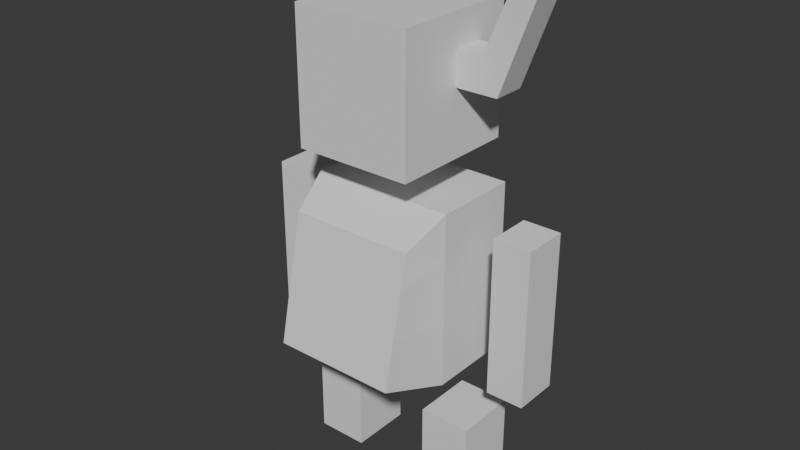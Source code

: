 # Source: art.blend  (saved by Blender 4.2.66; exported with 4.5.12 LTS)
import bpy
from mathutils import Matrix  # noqa: F401  (used for matrix-valued properties, if any)

bpy.ops.wm.read_factory_settings(use_empty=True)
scene = bpy.context.scene
scene.name = 'Scene'

# ---- collections
col_characters = bpy.data.collections.new('Characters'); scene.collection.children.link(col_characters)

# ---- world
world_world = bpy.data.worlds.new('World'); scene.world = world_world
world_world.use_nodes = True; world_world.node_tree.nodes.clear()
_N = world_world.node_tree.nodes; _L = world_world.node_tree.links
n0 = _N.new('ShaderNodeOutputWorld'); n0.name = 'World Output'; n0.location = (300, 300)
n1 = _N.new('ShaderNodeBackground'); n1.name = 'Background'; n1.location = (10, 300)
n1.inputs[0].default_value = (0.05088, 0.05088, 0.05088, 1.0)
_L.new(n1.outputs[0], n0.inputs[0])
n0.is_active_output = True
world_world.color = (0.05088, 0.05088, 0.05088)
world_world.sun_shadow_jitter_overblur = 0.0

# ---- meshes
me_beetle = bpy.data.meshes.new('beetle')
me_beetle.from_pydata([(-0.08977, -0.149, 0.3313), (-0.08977, -0.149, 0.6903), (0.08977, -0.149, 0.3313), (0.08977, -0.149, 0.6903), (-0.06503, -0.1906, 0.06328), (-0.06503, -0.1906, 0.2289), (-0.06503, -0.08277, 0.06328), (-0.06503, -0.08277, 0.2289), (0.06503, -0.1906, 0.06328), (0.06503, -0.1906, 0.2289), (0.06503, -0.08277, 0.06328), (0.06503, -0.08277, 0.2289), (-0.04714, -0.3, 0.3244), (-0.04714, -0.3, 0.6505), (-0.04714, -0.2218, 0.3244), (-0.04714, -0.2218, 0.6505), (0.04714, -0.3, 0.3244), (0.04714, -0.3, 0.6505), (0.04714, -0.2218, 0.3244), (0.04714, -0.2218, 0.6505), (-0.08977, 0.0, 0.3313), (-0.08977, 0.0, 0.6903), (0.08977, 0.0, 0.3313), (0.08977, 0.0, 0.6903), (-0.174, 0.0, 0.6411), (-0.174, -0.1286, 0.6411), (0.1007, -0.1214, 0.7682), (0.1007, -0.1214, 1.037), (-0.2308, -0.1286, 0.3806), (-0.2308, 0.0, 0.3806), (-0.1678, -0.1214, 0.7682), (-0.1678, -0.1214, 1.037), (0.1007, 0.0, 0.7682), (0.1007, 0.0, 1.037), (-0.1678, 0.0, 0.7682), (-0.1678, 0.0, 1.037), (0.1007, -0.1214, 0.9024), (-0.1678, -0.1214, 0.9024), (-0.1678, 0.0, 0.9024), (0.1007, 0.0, 0.9024), (0.1007, -0.1214, 0.9696), (-0.1678, -0.1214, 0.9696), (-0.1678, 0.0, 0.9696), (0.1007, 0.0, 0.9696), (-0.03357, -0.1214, 0.7682), (-0.03357, -0.1214, 1.037), (-0.03357, 0.0, 1.037), (-0.03357, 0.0, 0.7682), (-0.03357, -0.1214, 0.9024), (-0.03357, -0.1214, 0.9696), (0.03357, -0.1214, 0.7682), (0.03357, 0.0, 0.7682), (0.03357, -0.1214, 1.037), (0.03357, 0.0, 1.037), (0.03357, -0.1214, 0.9024), (0.03357, -0.1214, 0.9696), (0.03357, -0.2079, 0.9024), (-0.03357, -0.2079, 0.9024), (0.03357, -0.1746, 0.9696), (-0.03357, -0.1746, 0.9696), (0.03357, -0.2817, 1.101), (-0.03357, -0.2817, 1.101), (0.03357, -0.2465, 1.138), (-0.03357, -0.2465, 1.138), (0.1007, -0.056, 1.037), (-0.1678, -0.056, 0.7682), (0.1007, -0.056, 0.7682), (-0.1678, -0.056, 1.037), (-0.1678, -0.056, 0.9024), (0.1007, -0.056, 0.9024), (-0.1678, -0.056, 0.9696), (0.1007, -0.056, 0.9696), (-0.03357, -0.056, 0.7682), (-0.03357, -0.056, 1.037), (0.03357, -0.056, 0.7682), (0.03357, -0.056, 1.037), (-0.08977, -0.07451, 0.3313), (0.08977, -0.07451, 0.6903), (-0.08977, -0.07451, 0.6903), (0.08977, -0.07451, 0.3313), (-0.2308, -0.06429, 0.3806), (-0.174, -0.06429, 0.6411), (-0.08977, -0.149, 0.5976), (0.08977, -0.149, 0.5976), (0.08977, 0.0, 0.5976), (-0.1887, 0.0, 0.5738), (-0.1887, -0.1286, 0.5738), (-0.1887, -0.06429, 0.5738), (0.08977, -0.07451, 0.5976), (0.08977, -0.149, 0.4645), (0.08977, 0.0, 0.4645), (-0.2098, 0.0, 0.4772), (-0.2098, -0.06429, 0.4772), (0.08977, -0.07451, 0.4645), (-0.08977, -0.149, 0.4645), (-0.2098, -0.1286, 0.4772), (-0.04714, -0.3, 0.4875), (-0.04714, -0.2218, 0.4875), (0.04714, -0.2218, 0.4875), (0.04714, -0.3, 0.4875), (-0.04714, -0.2218, 0.4533), (0.04714, -0.2218, 0.4533), (0.04714, -0.3, 0.4533), (-0.04714, -0.3, 0.4533), (-0.04714, -0.3, 0.4704), (-0.04714, -0.2218, 0.4704), (0.04714, -0.2218, 0.4704), (0.04714, -0.3, 0.4704), (-0.08977, 0.149, 0.3313), (-0.08977, 0.149, 0.6903), (0.08977, 0.149, 0.3313), (0.08977, 0.149, 0.6903), (-0.06503, 0.1906, 0.06328), (-0.06503, 0.1906, 0.2289), (-0.06503, 0.08277, 0.06328), (-0.06503, 0.08277, 0.2289), (0.06503, 0.1906, 0.06328), (0.06503, 0.1906, 0.2289), (0.06503, 0.08277, 0.06328), (0.06503, 0.08277, 0.2289), (-0.04714, 0.3, 0.3244), (-0.04714, 0.3, 0.6505), (-0.04714, 0.2218, 0.3244), (-0.04714, 0.2218, 0.6505), (0.04714, 0.3, 0.3244), (0.04714, 0.3, 0.6505), (0.04714, 0.2218, 0.3244), (0.04714, 0.2218, 0.6505), (-0.174, 0.1286, 0.6411), (0.1007, 0.1214, 0.7682), (0.1007, 0.1214, 1.037), (-0.2308, 0.1286, 0.3806), (-0.1678, 0.1214, 0.7682), (-0.1678, 0.1214, 1.037), (0.1007, 0.1214, 0.9024), (-0.1678, 0.1214, 0.9024), (0.1007, 0.1214, 0.9696), (-0.1678, 0.1214, 0.9696), (-0.03357, 0.1214, 0.7682), (-0.03357, 0.1214, 1.037), (-0.03357, 0.1214, 0.9024), (-0.03357, 0.1214, 0.9696), (0.03357, 0.1214, 0.7682), (0.03357, 0.1214, 1.037), (0.03357, 0.1214, 0.9024), (0.03357, 0.1214, 0.9696), (0.03357, 0.2079, 0.9024), (-0.03357, 0.2079, 0.9024), (0.03357, 0.1746, 0.9696), (-0.03357, 0.1746, 0.9696), (0.03357, 0.2817, 1.101), (-0.03357, 0.2817, 1.101), (0.03357, 0.2465, 1.138), (-0.03357, 0.2465, 1.138), (0.1007, 0.056, 1.037), (-0.1678, 0.056, 0.7682), (0.1007, 0.056, 0.7682), (-0.1678, 0.056, 1.037), (-0.1678, 0.056, 0.9024), (0.1007, 0.056, 0.9024), (-0.1678, 0.056, 0.9696), (0.1007, 0.056, 0.9696), (-0.03357, 0.056, 0.7682), (-0.03357, 0.056, 1.037), (0.03357, 0.056, 0.7682), (0.03357, 0.056, 1.037), (-0.08977, 0.07451, 0.3313), (0.08977, 0.07451, 0.6903), (-0.08977, 0.07451, 0.6903), (0.08977, 0.07451, 0.3313), (-0.2308, 0.06429, 0.3806), (-0.174, 0.06429, 0.6411), (-0.08977, 0.149, 0.5976), (0.08977, 0.149, 0.5976), (-0.1887, 0.1286, 0.5738), (-0.1887, 0.06429, 0.5738), (0.08977, 0.07451, 0.5976), (0.08977, 0.149, 0.4645), (-0.2098, 0.06429, 0.4772), (0.08977, 0.07451, 0.4645), (-0.08977, 0.149, 0.4645), (-0.2098, 0.1286, 0.4772), (-0.04714, 0.3, 0.4875), (-0.04714, 0.2218, 0.4875), (0.04714, 0.2218, 0.4875), (0.04714, 0.3, 0.4875), (-0.04714, 0.2218, 0.4533), (0.04714, 0.2218, 0.4533), (0.04714, 0.3, 0.4533), (-0.04714, 0.3, 0.4533), (-0.04714, 0.3, 0.4704), (-0.04714, 0.2218, 0.4704), (0.04714, 0.2218, 0.4704), (0.04714, 0.3, 0.4704)], [], [(88, 77, 3, 83), (83, 3, 1, 82), (76, 79, 2, 0), (77, 78, 1, 3), (4, 5, 7, 6), (6, 7, 11, 10), (10, 11, 9, 8), (8, 9, 5, 4), (6, 10, 8, 4), (11, 7, 5, 9), (96, 13, 15, 97), (97, 15, 19, 98), (98, 19, 17, 99), (99, 17, 13, 96), (14, 18, 16, 12), (19, 15, 13, 17), (76, 0, 28, 80), (71, 64, 27, 40), (49, 45, 31, 41), (87, 81, 24, 85), (78, 21, 24, 81), (82, 1, 25, 86), (75, 64, 33, 53), (72, 65, 34, 47), (70, 67, 35, 42), (65, 68, 38, 34), (44, 48, 37, 30), (66, 69, 36, 26), (68, 70, 42, 38), (48, 49, 41, 37), (69, 71, 40, 36), (49, 48, 57, 59), (50, 54, 48, 44), (74, 72, 47, 51), (67, 73, 46, 35), (55, 52, 45, 49), (40, 27, 52, 55), (66, 74, 51, 32), (26, 36, 54, 50), (36, 40, 55, 54), (73, 75, 53, 46), (59, 57, 61, 63), (48, 54, 56, 57), (54, 55, 58, 56), (55, 49, 59, 58), (60, 62, 63, 61), (57, 56, 60, 61), (56, 58, 62, 60), (58, 59, 63, 62), (45, 52, 75, 73), (26, 50, 74, 66), (31, 45, 73, 67), (50, 44, 72, 74), (39, 43, 71, 69), (37, 41, 70, 68), (32, 39, 69, 66), (30, 37, 68, 65), (41, 31, 67, 70), (44, 30, 65, 72), (52, 27, 64, 75), (43, 33, 64, 71), (1, 78, 81, 25), (86, 25, 81, 87), (20, 76, 80, 29), (23, 21, 78, 77), (20, 22, 79, 76), (84, 23, 77, 88), (90, 84, 88, 93), (95, 86, 87, 92), (94, 82, 86, 95), (92, 87, 85, 91), (89, 83, 82, 94), (93, 88, 83, 89), (79, 93, 89, 2), (2, 89, 94, 0), (80, 92, 91, 29), (0, 94, 95, 28), (28, 95, 92, 80), (22, 90, 93, 79), (107, 99, 96, 104), (106, 98, 99, 107), (105, 97, 98, 106), (104, 96, 97, 105), (12, 103, 100, 14), (14, 100, 101, 18), (18, 101, 102, 16), (16, 102, 103, 12), (103, 104, 105, 100), (100, 105, 106, 101), (101, 106, 107, 102), (102, 107, 104, 103), (176, 173, 111, 167), (173, 172, 109, 111), (166, 108, 110, 169), (167, 111, 109, 168), (112, 114, 115, 113), (114, 118, 119, 115), (118, 116, 117, 119), (116, 112, 113, 117), (114, 112, 116, 118), (119, 117, 113, 115), (182, 183, 123, 121), (183, 184, 127, 123), (184, 185, 125, 127), (185, 182, 121, 125), (122, 120, 124, 126), (127, 125, 121, 123), (166, 170, 131, 108), (161, 136, 130, 154), (141, 137, 133, 139), (175, 85, 24, 171), (168, 171, 24, 21), (172, 174, 128, 109), (165, 53, 33, 154), (162, 47, 34, 155), (160, 42, 35, 157), (155, 34, 38, 158), (138, 132, 135, 140), (156, 129, 134, 159), (158, 38, 42, 160), (140, 135, 137, 141), (159, 134, 136, 161), (141, 149, 147, 140), (142, 138, 140, 144), (164, 51, 47, 162), (157, 35, 46, 163), (145, 141, 139, 143), (136, 145, 143, 130), (156, 32, 51, 164), (129, 142, 144, 134), (134, 144, 145, 136), (163, 46, 53, 165), (149, 153, 151, 147), (140, 147, 146, 144), (144, 146, 148, 145), (145, 148, 149, 141), (150, 151, 153, 152), (147, 151, 150, 146), (146, 150, 152, 148), (148, 152, 153, 149), (139, 163, 165, 143), (129, 156, 164, 142), (133, 157, 163, 139), (142, 164, 162, 138), (39, 159, 161, 43), (135, 158, 160, 137), (32, 156, 159, 39), (132, 155, 158, 135), (137, 160, 157, 133), (138, 162, 155, 132), (143, 165, 154, 130), (43, 161, 154, 33), (109, 128, 171, 168), (174, 175, 171, 128), (20, 29, 170, 166), (23, 167, 168, 21), (20, 166, 169, 22), (84, 176, 167, 23), (90, 179, 176, 84), (181, 178, 175, 174), (180, 181, 174, 172), (178, 91, 85, 175), (177, 180, 172, 173), (179, 177, 173, 176), (169, 110, 177, 179), (110, 108, 180, 177), (170, 29, 91, 178), (108, 131, 181, 180), (131, 170, 178, 181), (22, 169, 179, 90), (193, 190, 182, 185), (192, 193, 185, 184), (191, 192, 184, 183), (190, 191, 183, 182), (120, 122, 186, 189), (122, 126, 187, 186), (126, 124, 188, 187), (124, 120, 189, 188), (189, 186, 191, 190), (186, 187, 192, 191), (187, 188, 193, 192), (188, 189, 190, 193)])
_uv = me_beetle.uv_layers.new(name='UVMap')
_uv.uv.foreach_set('vector', [0.5604, 0.6875, 0.625, 0.6875, 0.625, 0.75, 0.5604, 0.75, 0.5604, 0.75, 0.625, 0.75, 0.625, 1.0, 0.5604, 1.0, 0.125, 0.6875, 0.375, 0.6875, 0.375, 0.75, 0.125, 0.75, 0.625, 0.6875, 0.875, 0.6875, 0.875, 0.75, 0.625, 0.75, 0.375, 0.0, 0.625, 0.0, 0.625, 0.25, 0.375, 0.25, 0.375, 0.25, 0.625, 0.25, 0.625, 0.5, 0.375, 0.5, 0.375, 0.5, 0.625, 0.5, 0.625, 0.75, 0.375, 0.75, 0.375, 0.75, 0.625, 0.75, 0.625, 1.0, 0.375, 1.0, 0.125, 0.5, 0.375, 0.5, 0.375, 0.75, 0.125, 0.75, 0.625, 0.5, 0.875, 0.5, 0.875, 0.75, 0.625, 0.75, 0.5, 0.0, 0.625, 0.0, 0.625, 0.25, 0.5, 0.25, 0.5, 0.25, 0.625, 0.25, 0.625, 0.5, 0.5, 0.5, 0.5, 0.5, 0.625, 0.5, 0.625, 0.75, 0.5, 0.75, 0.5, 0.75, 0.625, 0.75, 0.625, 1.0, 0.5, 1.0, 0.125, 0.5, 0.375, 0.5, 0.375, 0.75, 0.125, 0.75, 0.625, 0.5, 0.875, 0.5, 0.875, 0.75, 0.625, 0.75, 0.125, 0.6875, 0.125, 0.75, 0.125, 0.75, 0.125, 0.6875, 0.5625, 0.1875, 0.625, 0.1875, 0.625, 0.25, 0.5625, 0.25, 0.5625, 0.375, 0.625, 0.375, 0.625, 0.5, 0.5625, 0.5, 0.5604, 0.0625, 0.625, 0.0625, 0.625, 0.125, 0.5604, 0.125, 0.875, 0.6875, 0.875, 0.625, 0.875, 0.625, 0.875, 0.6875, 0.5604, 1.0, 0.625, 1.0, 0.625, 1.0, 0.5604, 1.0, 0.8125, 0.5625, 0.875, 0.5625, 0.875, 0.625, 0.8125, 0.625, 0.25, 0.5625, 0.375, 0.5625, 0.375, 0.625, 0.25, 0.625, 0.5625, 0.5625, 0.625, 0.5625, 0.625, 0.625, 0.5625, 0.625, 0.375, 0.5625, 0.5, 0.5625, 0.5, 0.625, 0.375, 0.625, 0.375, 0.375, 0.5, 0.375, 0.5, 0.5, 0.375, 0.5, 0.375, 0.1875, 0.5, 0.1875, 0.5, 0.25, 0.375, 0.25, 0.5, 0.5625, 0.5625, 0.5625, 0.5625, 0.625, 0.5, 0.625, 0.5, 0.375, 0.5625, 0.375, 0.5625, 0.5, 0.5, 0.5, 0.5, 0.1875, 0.5625, 0.1875, 0.5625, 0.25, 0.5, 0.25, 0.5625, 0.375, 0.5, 0.375, 0.5, 0.375, 0.5625, 0.375, 0.375, 0.3125, 0.5, 0.3125, 0.5, 0.375, 0.375, 0.375, 0.1875, 0.5625, 0.25, 0.5625, 0.25, 0.625, 0.1875, 0.625, 0.625, 0.5625, 0.75, 0.5625, 0.75, 0.625, 0.625, 0.625, 0.5625, 0.3125, 0.625, 0.3125, 0.625, 0.375, 0.5625, 0.375, 0.5625, 0.25, 0.625, 0.25, 0.625, 0.3125, 0.5625, 0.3125, 0.125, 0.5625, 0.1875, 0.5625, 0.1875, 0.625, 0.125, 0.625, 0.375, 0.25, 0.5, 0.25, 0.5, 0.3125, 0.375, 0.3125, 0.5, 0.25, 0.5625, 0.25, 0.5625, 0.3125, 0.5, 0.3125, 0.75, 0.5625, 0.8125, 0.5625, 0.8125, 0.625, 0.75, 0.625, 0.5625, 0.375, 0.5, 0.375, 0.5, 0.375, 0.5625, 0.375, 0.5, 0.375, 0.5, 0.3125, 0.5, 0.3125, 0.5, 0.375, 0.5, 0.3125, 0.5625, 0.3125, 0.5625, 0.3125, 0.5, 0.3125, 0.5625, 0.3125, 0.5625, 0.375, 0.5625, 0.375, 0.5625, 0.3125, 0.5, 0.3125, 0.5625, 0.3125, 0.5625, 0.375, 0.5, 0.375, 0.5, 0.375, 0.5, 0.3125, 0.5, 0.3125, 0.5, 0.375, 0.5, 0.3125, 0.5625, 0.3125, 0.5625, 0.3125, 0.5, 0.3125, 0.5625, 0.3125, 0.5625, 0.375, 0.5625, 0.375, 0.5625, 0.3125, 0.75, 0.5, 0.8125, 0.5, 0.8125, 0.5625, 0.75, 0.5625, 0.125, 0.5, 0.1875, 0.5, 0.1875, 0.5625, 0.125, 0.5625, 0.625, 0.5, 0.75, 0.5, 0.75, 0.5625, 0.625, 0.5625, 0.1875, 0.5, 0.25, 0.5, 0.25, 0.5625, 0.1875, 0.5625, 0.5, 0.125, 0.5625, 0.125, 0.5625, 0.1875, 0.5, 0.1875, 0.5, 0.5, 0.5625, 0.5, 0.5625, 0.5625, 0.5, 0.5625, 0.375, 0.125, 0.5, 0.125, 0.5, 0.1875, 0.375, 0.1875, 0.375, 0.5, 0.5, 0.5, 0.5, 0.5625, 0.375, 0.5625, 0.5625, 0.5, 0.625, 0.5, 0.625, 0.5625, 0.5625, 0.5625, 0.25, 0.5, 0.375, 0.5, 0.375, 0.5625, 0.25, 0.5625, 0.8125, 0.5, 0.875, 0.5, 0.875, 0.5625, 0.8125, 0.5625, 0.5625, 0.125, 0.625, 0.125, 0.625, 0.1875, 0.5625, 0.1875, 0.875, 0.75, 0.875, 0.6875, 0.875, 0.6875, 0.875, 0.75, 0.5604, 0.0, 0.625, 0.0, 0.625, 0.0625, 0.5604, 0.0625, 0.125, 0.625, 0.125, 0.6875, 0.125, 0.6875, 0.125, 0.625, 0.625, 0.625, 0.875, 0.625, 0.875, 0.6875, 0.625, 0.6875, 0.125, 0.625, 0.375, 0.625, 0.375, 0.6875, 0.125, 0.6875, 0.5604, 0.625, 0.625, 0.625, 0.625, 0.6875, 0.5604, 0.6875, 0.4677, 0.625, 0.5604, 0.625, 0.5604, 0.6875, 0.4677, 0.6875, 0.4677, 0.0, 0.5604, 0.0, 0.5604, 0.0625, 0.4677, 0.0625, 0.4677, 1.0, 0.5604, 1.0, 0.5604, 1.0, 0.4677, 1.0, 0.4677, 0.0625, 0.5604, 0.0625, 0.5604, 0.125, 0.4677, 0.125, 0.4677, 0.75, 0.5604, 0.75, 0.5604, 1.0, 0.4677, 1.0, 0.4677, 0.6875, 0.5604, 0.6875, 0.5604, 0.75, 0.4677, 0.75, 0.375, 0.6875, 0.4677, 0.6875, 0.4677, 0.75, 0.375, 0.75, 0.375, 0.75, 0.4677, 0.75, 0.4677, 1.0, 0.375, 1.0, 0.375, 0.0625, 0.4677, 0.0625, 0.4677, 0.125, 0.375, 0.125, 0.375, 1.0, 0.4677, 1.0, 0.4677, 1.0, 0.375, 1.0, 0.375, 0.0, 0.4677, 0.0, 0.4677, 0.0625, 0.375, 0.0625, 0.375, 0.625, 0.4677, 0.625, 0.4677, 0.6875, 0.375, 0.6875, 0.4869, 0.75, 0.5, 0.75, 0.5, 1.0, 0.4869, 1.0, 0.4869, 0.5, 0.5, 0.5, 0.5, 0.75, 0.4869, 0.75, 0.4869, 0.25, 0.5, 0.25, 0.5, 0.5, 0.4869, 0.5, 0.4869, 0.0, 0.5, 0.0, 0.5, 0.25, 0.4869, 0.25, 0.375, 0.0, 0.4738, 0.0, 0.4738, 0.25, 0.375, 0.25, 0.375, 0.25, 0.4738, 0.25, 0.4738, 0.5, 0.375, 0.5, 0.375, 0.5, 0.4738, 0.5, 0.4738, 0.75, 0.375, 0.75, 0.375, 0.75, 0.4738, 0.75, 0.4738, 1.0, 0.375, 1.0, 0.4738, 0.0, 0.4869, 0.0, 0.4869, 0.25, 0.4738, 0.25, 0.4738, 0.25, 0.4869, 0.25, 0.4869, 0.5, 0.4738, 0.5, 0.4738, 0.5, 0.4869, 0.5, 0.4869, 0.75, 0.4738, 0.75, 0.4738, 0.75, 0.4869, 0.75, 0.4869, 1.0, 0.4738, 1.0, 0.5604, 0.6875, 0.5604, 0.75, 0.625, 0.75, 0.625, 0.6875, 0.5604, 0.75, 0.5604, 1.0, 0.625, 1.0, 0.625, 0.75, 0.125, 0.6875, 0.125, 0.75, 0.375, 0.75, 0.375, 0.6875, 0.625, 0.6875, 0.625, 0.75, 0.875, 0.75, 0.875, 0.6875, 0.375, 0.0, 0.375, 0.25, 0.625, 0.25, 0.625, 0.0, 0.375, 0.25, 0.375, 0.5, 0.625, 0.5, 0.625, 0.25, 0.375, 0.5, 0.375, 0.75, 0.625, 0.75, 0.625, 0.5, 0.375, 0.75, 0.375, 1.0, 0.625, 1.0, 0.625, 0.75, 0.125, 0.5, 0.125, 0.75, 0.375, 0.75, 0.375, 0.5, 0.625, 0.5, 0.625, 0.75, 0.875, 0.75, 0.875, 0.5, 0.5, 0.0, 0.5, 0.25, 0.625, 0.25, 0.625, 0.0, 0.5, 0.25, 0.5, 0.5, 0.625, 0.5, 0.625, 0.25, 0.5, 0.5, 0.5, 0.75, 0.625, 0.75, 0.625, 0.5, 0.5, 0.75, 0.5, 1.0, 0.625, 1.0, 0.625, 0.75, 0.125, 0.5, 0.125, 0.75, 0.375, 0.75, 0.375, 0.5, 0.625, 0.5, 0.625, 0.75, 0.875, 0.75, 0.875, 0.5, 0.125, 0.6875, 0.125, 0.6875, 0.125, 0.75, 0.125, 0.75, 0.5625, 0.1875, 0.5625, 0.25, 0.625, 0.25, 0.625, 0.1875, 0.5625, 0.375, 0.5625, 0.5, 0.625, 0.5, 0.625, 0.375, 0.5604, 0.0625, 0.5604, 0.125, 0.625, 0.125, 0.625, 0.0625, 0.875, 0.6875, 0.875, 0.6875, 0.875, 0.625, 0.875, 0.625, 0.5604, 1.0, 0.5604, 1.0, 0.625, 1.0, 0.625, 1.0, 0.8125, 0.5625, 0.8125, 0.625, 0.875, 0.625, 0.875, 0.5625, 0.25, 0.5625, 0.25, 0.625, 0.375, 0.625, 0.375, 0.5625, 0.5625, 0.5625, 0.5625, 0.625, 0.625, 0.625, 0.625, 0.5625, 0.375, 0.5625, 0.375, 0.625, 0.5, 0.625, 0.5, 0.5625, 0.375, 0.375, 0.375, 0.5, 0.5, 0.5, 0.5, 0.375, 0.375, 0.1875, 0.375, 0.25, 0.5, 0.25, 0.5, 0.1875, 0.5, 0.5625, 0.5, 0.625, 0.5625, 0.625, 0.5625, 0.5625, 0.5, 0.375, 0.5, 0.5, 0.5625, 0.5, 0.5625, 0.375, 0.5, 0.1875, 0.5, 0.25, 0.5625, 0.25, 0.5625, 0.1875, 0.5625, 0.375, 0.5625, 0.375, 0.5, 0.375, 0.5, 0.375, 0.375, 0.3125, 0.375, 0.375, 0.5, 0.375, 0.5, 0.3125, 0.1875, 0.5625, 0.1875, 0.625, 0.25, 0.625, 0.25, 0.5625, 0.625, 0.5625, 0.625, 0.625, 0.75, 0.625, 0.75, 0.5625, 0.5625, 0.3125, 0.5625, 0.375, 0.625, 0.375, 0.625, 0.3125, 0.5625, 0.25, 0.5625, 0.3125, 0.625, 0.3125, 0.625, 0.25, 0.125, 0.5625, 0.125, 0.625, 0.1875, 0.625, 0.1875, 0.5625, 0.375, 0.25, 0.375, 0.3125, 0.5, 0.3125, 0.5, 0.25, 0.5, 0.25, 0.5, 0.3125, 0.5625, 0.3125, 0.5625, 0.25, 0.75, 0.5625, 0.75, 0.625, 0.8125, 0.625, 0.8125, 0.5625, 0.5625, 0.375, 0.5625, 0.375, 0.5, 0.375, 0.5, 0.375, 0.5, 0.375, 0.5, 0.375, 0.5, 0.3125, 0.5, 0.3125, 0.5, 0.3125, 0.5, 0.3125, 0.5625, 0.3125, 0.5625, 0.3125, 0.5625, 0.3125, 0.5625, 0.3125, 0.5625, 0.375, 0.5625, 0.375, 0.5, 0.3125, 0.5, 0.375, 0.5625, 0.375, 0.5625, 0.3125, 0.5, 0.375, 0.5, 0.375, 0.5, 0.3125, 0.5, 0.3125, 0.5, 0.3125, 0.5, 0.3125, 0.5625, 0.3125, 0.5625, 0.3125, 0.5625, 0.3125, 0.5625, 0.3125, 0.5625, 0.375, 0.5625, 0.375, 0.75, 0.5, 0.75, 0.5625, 0.8125, 0.5625, 0.8125, 0.5, 0.125, 0.5, 0.125, 0.5625, 0.1875, 0.5625, 0.1875, 0.5, 0.625, 0.5, 0.625, 0.5625, 0.75, 0.5625, 0.75, 0.5, 0.1875, 0.5, 0.1875, 0.5625, 0.25, 0.5625, 0.25, 0.5, 0.5, 0.125, 0.5, 0.1875, 0.5625, 0.1875, 0.5625, 0.125, 0.5, 0.5, 0.5, 0.5625, 0.5625, 0.5625, 0.5625, 0.5, 0.375, 0.125, 0.375, 0.1875, 0.5, 0.1875, 0.5, 0.125, 0.375, 0.5, 0.375, 0.5625, 0.5, 0.5625, 0.5, 0.5, 0.5625, 0.5, 0.5625, 0.5625, 0.625, 0.5625, 0.625, 0.5, 0.25, 0.5, 0.25, 0.5625, 0.375, 0.5625, 0.375, 0.5, 0.8125, 0.5, 0.8125, 0.5625, 0.875, 0.5625, 0.875, 0.5, 0.5625, 0.125, 0.5625, 0.1875, 0.625, 0.1875, 0.625, 0.125, 0.875, 0.75, 0.875, 0.75, 0.875, 0.6875, 0.875, 0.6875, 0.5604, 0.0, 0.5604, 0.0625, 0.625, 0.0625, 0.625, 0.0, 0.125, 0.625, 0.125, 0.625, 0.125, 0.6875, 0.125, 0.6875, 0.625, 0.625, 0.625, 0.6875, 0.875, 0.6875, 0.875, 0.625, 0.125, 0.625, 0.125, 0.6875, 0.375, 0.6875, 0.375, 0.625, 0.5604, 0.625, 0.5604, 0.6875, 0.625, 0.6875, 0.625, 0.625, 0.4677, 0.625, 0.4677, 0.6875, 0.5604, 0.6875, 0.5604, 0.625, 0.4677, 0.0, 0.4677, 0.0625, 0.5604, 0.0625, 0.5604, 0.0, 0.4677, 1.0, 0.4677, 1.0, 0.5604, 1.0, 0.5604, 1.0, 0.4677, 0.0625, 0.4677, 0.125, 0.5604, 0.125, 0.5604, 0.0625, 0.4677, 0.75, 0.4677, 1.0, 0.5604, 1.0, 0.5604, 0.75, 0.4677, 0.6875, 0.4677, 0.75, 0.5604, 0.75, 0.5604, 0.6875, 0.375, 0.6875, 0.375, 0.75, 0.4677, 0.75, 0.4677, 0.6875, 0.375, 0.75, 0.375, 1.0, 0.4677, 1.0, 0.4677, 0.75, 0.375, 0.0625, 0.375, 0.125, 0.4677, 0.125, 0.4677, 0.0625, 0.375, 1.0, 0.375, 1.0, 0.4677, 1.0, 0.4677, 1.0, 0.375, 0.0, 0.375, 0.0625, 0.4677, 0.0625, 0.4677, 0.0, 0.375, 0.625, 0.375, 0.6875, 0.4677, 0.6875, 0.4677, 0.625, 0.4869, 0.75, 0.4869, 1.0, 0.5, 1.0, 0.5, 0.75, 0.4869, 0.5, 0.4869, 0.75, 0.5, 0.75, 0.5, 0.5, 0.4869, 0.25, 0.4869, 0.5, 0.5, 0.5, 0.5, 0.25, 0.4869, 0.0, 0.4869, 0.25, 0.5, 0.25, 0.5, 0.0, 0.375, 0.0, 0.375, 0.25, 0.4738, 0.25, 0.4738, 0.0, 0.375, 0.25, 0.375, 0.5, 0.4738, 0.5, 0.4738, 0.25, 0.375, 0.5, 0.375, 0.75, 0.4738, 0.75, 0.4738, 0.5, 0.375, 0.75, 0.375, 1.0, 0.4738, 1.0, 0.4738, 0.75, 0.4738, 0.0, 0.4738, 0.25, 0.4869, 0.25, 0.4869, 0.0, 0.4738, 0.25, 0.4738, 0.5, 0.4869, 0.5, 0.4869, 0.25, 0.4738, 0.5, 0.4738, 0.75, 0.4869, 0.75, 0.4869, 0.5, 0.4738, 0.75, 0.4738, 1.0, 0.4869, 1.0, 0.4869, 0.75])
me_beetle.use_paint_bone_selection = False
me_beetle.use_paint_mask = True
me_beetle.update()
arm_armature = bpy.data.armatures.new('Armature')  # bones are not reproduced

# ---- objects
ob_beetle = bpy.data.objects.new('Beetle', me_beetle)
ob_beetlearmature = bpy.data.objects.new('BeetleArmature', arm_armature)

# ---- transforms, parenting, visibility, modifiers, constraints
ob_beetle.parent = ob_beetlearmature
ob_beetle.location = (0.0, 0.0, 0.0)
ob_beetle.rotation_euler = (0.0, -0.0, 1.571)
_vg = ob_beetle.vertex_groups.new(name='root')
_vg = ob_beetle.vertex_groups.new(name='hips')
for _i, _w in zip([0, 1, 2, 3, 5, 7, 9, 11, 12, 13, 14, 15, 16, 17, 18, 19, 20, 21, 22, 23, 24, 25, 28, 29, 30, 34, 47, 65, 72, 76, 77, 78, 79, 80, 81, 82, 83, 84, 85, 86, 87, 88, 89, 90, 91, 92, 93, 94, 95, 96, 97, 98, 99, 100, 101, 102, 103, 104, 105, 106, 107, 108, 109, 110, 111, 113, 115, 117, 119, 120, 121, 122, 123, 124, 125, 126, 127, 128, 131, 132, 155, 162, 166, 167, 168, 169, 170, 171, 172, 173, 174, 175, 176, 177, 178, 179, 180, 181, 182, 183, 184, 185, 186, 187, 188, 189, 190, 191, 192, 193], [0.0, 0.0001196, 2.81e-06, 6.682e-05, 0.0, 0.0, 0.0, 0.0, 0.0, 0.0, 0.0, 0.0, 0.0, 0.0, 0.0, 0.0, 1.14e-06, 0.005779, 1.789e-08, 0.0, 0.000249, 0.0002144, 0.000368, 1.335e-05, 0.0, 0.0, 0.0, 0.0, 0.0, 2.336e-05, 3.551e-06, 0.001644, 1.458e-09, 2.611e-07, 0.0004358, 3.844e-05, 3.944e-07, 0.001148, 0.0001107, 3.995e-07, 0.0, 8.349e-07, 0.001126, 3.212e-08, 1.553e-05, 2.934e-05, 0.0, 2.509e-05, 8.766e-05, 0.0, 0.0, 0.0, 0.0, 0.0, 0.0, 0.0, 0.0, 0.0, 0.0, 0.0, 0.0, 0.0, 0.0001196, 2.81e-06, 6.682e-05, 0.0, 0.0, 0.0, 0.0, 0.0, 0.0, 0.0, 0.0, 0.0, 0.0, 0.0, 0.0, 0.0002144, 0.000368, 0.0, 0.0, 0.0, 2.336e-05, 3.551e-06, 0.001644, 1.458e-09, 2.611e-07, 0.0004358, 3.844e-05, 3.944e-07, 3.995e-07, 0.0, 8.349e-07, 0.001126, 2.934e-05, 0.0, 2.509e-05, 8.766e-05, 0.0, 0.0, 0.0, 0.0, 0.0, 0.0, 0.0, 0.0, 0.0, 0.0, 0.0, 0.0]): _vg.add([_i], _w, 'REPLACE')
_vg = ob_beetle.vertex_groups.new(name='chest')
for _i, _w in zip([0, 1, 2, 3, 4, 5, 6, 7, 8, 9, 10, 11, 12, 13, 14, 15, 16, 17, 18, 19, 20, 21, 22, 23, 24, 25, 26, 28, 29, 30, 32, 33, 34, 36, 39, 40, 43, 44, 47, 50, 51, 53, 54, 55, 56, 58, 64, 65, 66, 69, 71, 72, 74, 76, 77, 78, 79, 80, 81, 82, 83, 84, 85, 86, 87, 88, 89, 90, 91, 92, 93, 94, 95, 96, 97, 98, 99, 100, 101, 102, 103, 104, 105, 106, 107, 108, 109, 110, 111, 112, 113, 114, 115, 116, 117, 118, 119, 120, 121, 122, 123, 124, 125, 126, 127, 128, 129, 131, 132, 134, 136, 138, 142, 144, 145, 146, 148, 154, 155, 156, 159, 161, 162, 164, 166, 167, 168, 169, 170, 171, 172, 173, 174, 175, 176, 177, 178, 179, 180, 181, 182, 183, 184, 185, 186, 187, 188, 189, 190, 191, 192, 193], [1.0, 1.0, 1.0, 1.0, 0.0, 0.0, 0.0, 0.0, 0.0, 0.0, 0.0, 0.0, 0.0, 0.0, 0.0, 0.0, 0.0, 0.0, 0.0, 0.0, 1.0, 1.0, 1.0, 1.0, 1.0, 1.0, 0.0, 1.0, 1.0, 0.0, 0.0, 0.0, 0.0, 0.0, 0.0, 0.0, 0.0, 0.0, 0.0, 0.0, 0.0, 0.0, 0.0, 0.0, 0.0, 0.0, 0.0, 0.0, 0.0, 0.0, 0.0, 0.0, 0.0, 1.0, 1.0, 1.0, 1.0, 1.0, 1.0, 1.0, 1.0, 1.0, 1.0, 1.0, 1.0, 1.0, 1.0, 1.0, 1.0, 1.0, 1.0, 1.0, 1.0, 0.0, 0.0, 0.0, 0.0, 0.0, 0.0, 0.0, 0.0, 0.0, 0.0, 0.0, 0.0, 1.0, 1.0, 1.0, 1.0, 0.0, 0.0, 0.0, 0.0, 0.0, 0.0, 0.0, 0.0, 0.0, 0.0, 0.0, 0.0, 0.0, 0.0, 0.0, 0.0, 1.0, 0.0, 1.0, 0.0, 0.0, 0.0, 0.0, 0.0, 0.0, 0.0, 0.0, 0.0, 0.0, 0.0, 0.0, 0.0, 0.0, 0.0, 0.0, 1.0, 1.0, 1.0, 1.0, 1.0, 1.0, 1.0, 1.0, 1.0, 1.0, 1.0, 1.0, 1.0, 1.0, 1.0, 1.0, 0.0, 0.0, 0.0, 0.0, 0.0, 0.0, 0.0, 0.0, 0.0, 0.0, 0.0, 0.0]): _vg.add([_i], _w, 'REPLACE')
_vg = ob_beetle.vertex_groups.new(name='head')
for _i, _w in zip([26, 27, 30, 31, 32, 33, 34, 35, 36, 37, 38, 39, 40, 41, 42, 43, 44, 45, 46, 47, 48, 49, 50, 51, 52, 53, 54, 55, 56, 57, 58, 59, 60, 61, 62, 63, 64, 65, 66, 67, 68, 69, 70, 71, 72, 73, 74, 75, 129, 130, 132, 133, 134, 135, 136, 137, 138, 139, 140, 141, 142, 143, 144, 145, 146, 147, 148, 149, 150, 151, 152, 153, 154, 155, 156, 157, 158, 159, 160, 161, 162, 163, 164, 165], [0.9949, 0.9852, 0.9971, 0.9891, 0.9977, 0.9925, 0.9985, 0.9926, 0.987, 0.9929, 0.997, 0.9967, 0.983, 0.9903, 0.9954, 0.9951, 0.995, 0.9758, 0.9877, 1.0, 0.9768, 0.9623, 0.9942, 0.9985, 0.977, 0.9909, 0.9735, 0.9593, 0.9057, 0.9053, 0.8866, 0.8845, 0.8839, 0.8828, 0.881, 0.8821, 0.9905, 0.998, 0.9968, 0.9923, 0.9961, 0.9949, 0.9945, 0.9923, 0.9981, 0.9841, 0.9972, 0.9873, 0.9949, 0.9852, 0.9971, 0.9891, 0.9871, 0.9929, 0.983, 0.9903, 0.995, 0.9758, 0.9768, 0.9623, 0.9942, 0.977, 0.9735, 0.9593, 0.9057, 0.9053, 0.8866, 0.8845, 0.8839, 0.8828, 0.881, 0.8821, 0.9905, 0.998, 0.9968, 0.9923, 0.9961, 0.9949, 0.9945, 0.9922, 0.9981, 0.9841, 0.9972, 0.9873]): _vg.add([_i], _w, 'REPLACE')
_vg = ob_beetle.vertex_groups.new(name='arm.l')
for _i, _w in zip([0, 1, 2, 3, 4, 5, 6, 7, 8, 9, 10, 11, 12, 13, 14, 15, 16, 17, 18, 19, 20, 21, 22, 23, 24, 25, 26, 27, 28, 29, 30, 31, 32, 33, 34, 35, 36, 37, 38, 39, 40, 41, 42, 43, 44, 45, 46, 47, 48, 49, 50, 51, 52, 53, 54, 55, 56, 57, 58, 59, 60, 61, 62, 63, 64, 65, 66, 67, 68, 69, 70, 71, 72, 73, 74, 75, 76, 77, 78, 79, 80, 81, 82, 83, 84, 85, 86, 87, 88, 89, 90, 91, 92, 93, 94, 95, 96, 97, 98, 99, 100, 101, 102, 103, 104, 105, 106, 107, 108, 109, 110, 111, 112, 113, 114, 115, 116, 117, 118, 119, 120, 121, 122, 123, 124, 125, 126, 127, 128, 129, 130, 131, 132, 133, 134, 135, 136, 137, 138, 139, 140, 141, 142, 143, 144, 145, 146, 147, 148, 149, 150, 151, 152, 153, 154, 155, 156, 157, 158, 159, 160, 161, 162, 163, 164, 165, 166, 167, 168, 169, 170, 171, 172, 173, 174, 175, 176, 177, 178, 179, 180, 181, 182, 183, 184, 185, 186, 187, 188, 189, 190, 191, 192, 193], [0.0, 0.0, 0.0, 0.0, 0.0, 0.0, 0.0, 0.0, 0.0, 0.0, 0.0, 0.0, 0.0, 0.0, 0.0, 0.0, 0.0, 0.0, 0.0, 0.0, 0.0, 0.0, 0.0, 0.0, 0.0, 0.0, 0.0, 0.0, 0.0, 0.0, 0.0, 0.0, 0.0, 0.0, 0.0, 0.0, 0.0, 0.0, 0.0, 0.0, 0.0, 0.0, 0.0, 0.0, 0.0, 0.0, 0.0, 0.0, 0.0, 0.0, 0.0, 0.0, 0.0, 0.0, 0.0, 0.0, 0.0, 0.0, 0.0, 0.0, 0.0, 0.0, 0.0, 0.0, 0.0, 0.0, 0.0, 0.0, 0.0, 0.0, 0.0, 0.0, 0.0, 0.0, 0.0, 0.0, 0.0, 0.0, 0.0, 0.0, 0.0, 0.0, 0.0, 0.0, 0.0, 0.0, 0.0, 0.0, 0.0, 0.0, 0.0, 0.0, 0.0, 0.0, 0.0, 0.0, 0.0, 0.0, 0.0, 0.0, 0.0, 0.0, 0.0, 0.0, 0.0, 0.0, 0.0, 0.0, 0.0, 0.0, 0.0, 0.0, 0.0, 0.0, 0.0, 0.0, 0.0, 0.0, 0.0, 0.0, 1.0, 1.0, 1.0, 1.0, 1.0, 1.0, 1.0, 1.0, 0.0, 0.0, 0.0, 0.0, 0.0, 0.0, 0.0, 0.0, 0.0, 0.0, 0.0, 0.0, 0.0, 0.0, 0.0, 0.0, 0.0, 0.0, 0.0, 0.0, 0.0, 0.0, 0.0, 0.0, 0.0, 0.0, 0.0, 0.0, 0.0, 0.0, 0.0, 0.0, 0.0, 0.0, 0.0, 0.0, 0.0, 0.0, 0.0, 0.0, 0.0, 0.0, 0.0, 0.0, 0.0, 0.0, 0.0, 0.0, 0.0, 0.0, 0.0, 0.0, 0.0, 0.0, 1.0, 1.0, 1.0, 1.0, 1.0, 1.0, 1.0, 1.0, 1.0, 1.0, 1.0, 1.0]): _vg.add([_i], _w, 'REPLACE')
_vg = ob_beetle.vertex_groups.new(name='arm_upper.l')
for _i, _w in zip([0, 1, 2, 3, 4, 5, 6, 7, 8, 9, 10, 11, 12, 13, 14, 15, 16, 17, 18, 19, 20, 21, 22, 23, 24, 25, 26, 27, 28, 29, 30, 31, 32, 33, 34, 35, 36, 37, 38, 39, 40, 41, 42, 43, 44, 45, 46, 47, 48, 49, 50, 51, 52, 53, 54, 55, 56, 57, 58, 59, 60, 61, 62, 63, 64, 65, 66, 67, 68, 69, 70, 71, 72, 73, 74, 75, 76, 77, 78, 79, 80, 81, 82, 83, 84, 85, 86, 87, 88, 89, 90, 91, 92, 93, 94, 95, 96, 97, 98, 99, 100, 101, 102, 103, 104, 105, 106, 107, 108, 109, 110, 111, 112, 113, 114, 115, 116, 117, 118, 119, 120, 121, 122, 123, 124, 125, 126, 127, 128, 129, 130, 131, 132, 133, 134, 135, 136, 137, 138, 139, 140, 141, 142, 143, 144, 145, 146, 147, 148, 149, 150, 151, 152, 153, 154, 155, 156, 157, 158, 159, 160, 161, 162, 163, 164, 165, 166, 167, 168, 169, 170, 171, 172, 173, 174, 175, 176, 177, 178, 179, 180, 181, 182, 183, 184, 185, 186, 187, 188, 189, 190, 191, 192, 193], [0.0, 0.0, 0.0, 0.0, 0.0, 0.0, 0.0, 0.0, 0.0, 0.0, 0.0, 0.0, 0.0, 0.0, 0.0, 0.0, 0.0, 0.0, 0.0, 0.0, 0.0, 0.0, 0.0, 0.0, 0.0, 0.0, 0.0, 0.0, 0.0, 0.0, 0.0, 0.0, 0.0, 0.0, 0.0, 0.0, 0.0, 0.0, 0.0, 0.0, 0.0, 0.0, 0.0, 0.0, 0.0, 0.0, 0.0, 0.0, 0.0, 0.0, 0.0, 0.0, 0.0, 0.0, 0.0, 0.0, 0.0, 0.0, 0.0, 0.0, 0.0, 0.0, 0.0, 0.0, 0.0, 0.0, 0.0, 0.0, 0.0, 0.0, 0.0, 0.0, 0.0, 0.0, 0.0, 0.0, 0.0, 0.0, 0.0, 0.0, 0.0, 0.0, 0.0, 0.0, 0.0, 0.0, 0.0, 0.0, 0.0, 0.0, 0.0, 0.0, 0.0, 0.0, 0.0, 0.0, 0.0, 0.0, 0.0, 0.0, 0.0, 0.0, 0.0, 0.0, 0.0, 0.0, 0.0, 0.0, 0.0, 0.0, 0.0, 0.0, 0.0, 0.0, 0.0, 0.0, 0.0, 0.0, 0.0, 0.0, 1.0, 1.0, 1.0, 1.0, 1.0, 1.0, 1.0, 1.0, 0.0, 0.0, 0.0, 0.0, 0.0, 0.0, 0.0, 0.0, 0.0, 0.0, 0.0, 0.0, 0.0, 0.0, 0.0, 0.0, 0.0, 0.0, 0.0, 0.0, 0.0, 0.0, 0.0, 0.0, 0.0, 0.0, 0.0, 0.0, 0.0, 0.0, 0.0, 0.0, 0.0, 0.0, 0.0, 0.0, 0.0, 0.0, 0.0, 0.0, 0.0, 0.0, 0.0, 0.0, 0.0, 0.0, 0.0, 0.0, 0.0, 0.0, 0.0, 0.0, 0.0, 0.0, 1.0, 1.0, 1.0, 1.0, 1.0, 1.0, 1.0, 1.0, 1.0, 1.0, 1.0, 1.0]): _vg.add([_i], _w, 'REPLACE')
_vg = ob_beetle.vertex_groups.new(name='arm_lower.l')
for _i, _w in zip([0, 1, 2, 3, 4, 5, 6, 7, 8, 9, 10, 11, 12, 13, 14, 15, 16, 17, 18, 19, 20, 21, 22, 23, 24, 25, 26, 27, 28, 29, 30, 31, 32, 33, 34, 35, 36, 37, 38, 39, 40, 41, 42, 43, 44, 45, 46, 47, 48, 49, 50, 51, 52, 53, 54, 55, 56, 57, 58, 59, 60, 61, 62, 63, 64, 65, 66, 67, 68, 69, 70, 71, 72, 73, 74, 75, 76, 77, 78, 79, 80, 81, 82, 83, 84, 85, 86, 87, 88, 89, 90, 91, 92, 93, 94, 95, 96, 97, 98, 99, 100, 101, 102, 103, 104, 105, 106, 107, 108, 109, 110, 111, 112, 113, 114, 115, 116, 117, 118, 119, 120, 121, 122, 123, 124, 125, 126, 127, 128, 129, 130, 131, 132, 133, 134, 135, 136, 137, 138, 139, 140, 141, 142, 143, 144, 145, 146, 147, 148, 149, 150, 151, 152, 153, 154, 155, 156, 157, 158, 159, 160, 161, 162, 163, 164, 165, 166, 167, 168, 169, 170, 171, 172, 173, 174, 175, 176, 177, 178, 179, 180, 181, 182, 183, 184, 185, 186, 187, 188, 189, 190, 191, 192, 193], [0.0, 0.0, 0.0, 0.0, 0.0, 0.0, 0.0, 0.0, 0.0, 0.0, 0.0, 0.0, 0.0, 0.0, 0.0, 0.0, 0.0, 0.0, 0.0, 0.0, 0.0, 0.0, 0.0, 0.0, 0.0, 0.0, 0.0, 0.0, 0.0, 0.0, 0.0, 0.0, 0.0, 0.0, 0.0, 0.0, 0.0, 0.0, 0.0, 0.0, 0.0, 0.0, 0.0, 0.0, 0.0, 0.0, 0.0, 0.0, 0.0, 0.0, 0.0, 0.0, 0.0, 0.0, 0.0, 0.0, 0.0, 0.0, 0.0, 0.0, 0.0, 0.0, 0.0, 0.0, 0.0, 0.0, 0.0, 0.0, 0.0, 0.0, 0.0, 0.0, 0.0, 0.0, 0.0, 0.0, 0.0, 0.0, 0.0, 0.0, 0.0, 0.0, 0.0, 0.0, 0.0, 0.0, 0.0, 0.0, 0.0, 0.0, 0.0, 0.0, 0.0, 0.0, 0.0, 0.0, 0.0, 0.0, 0.0, 0.0, 0.0, 0.0, 0.0, 0.0, 0.0, 0.0, 0.0, 0.0, 0.0, 0.0, 0.0, 0.0, 0.0, 0.0, 0.0, 0.0, 0.0, 0.0, 0.0, 0.0, 1.0, 0.0, 1.0, 0.0, 1.0, 0.0, 1.0, 0.0, 0.0, 0.0, 0.0, 0.0, 0.0, 0.0, 0.0, 0.0, 0.0, 0.0, 0.0, 0.0, 0.0, 0.0, 0.0, 0.0, 0.0, 0.0, 0.0, 0.0, 0.0, 0.0, 0.0, 0.0, 0.0, 0.0, 0.0, 0.0, 0.0, 0.0, 0.0, 0.0, 0.0, 0.0, 0.0, 0.0, 0.0, 0.0, 0.0, 0.0, 0.0, 0.0, 0.0, 0.0, 0.0, 0.0, 0.0, 0.0, 0.0, 0.0, 0.0, 0.0, 0.0, 0.0, 0.0, 0.0, 0.0, 0.0, 1.0, 1.0, 1.0, 1.0, 1.0, 1.0, 1.0, 1.0]): _vg.add([_i], _w, 'REPLACE')
_vg = ob_beetle.vertex_groups.new(name='arm.r')
for _i, _w in zip([0, 1, 2, 3, 4, 5, 6, 7, 8, 9, 10, 11, 12, 13, 14, 15, 16, 17, 18, 19, 20, 21, 22, 23, 24, 25, 26, 27, 28, 29, 30, 31, 32, 33, 34, 35, 36, 37, 38, 39, 40, 41, 42, 43, 44, 45, 46, 47, 48, 49, 50, 51, 52, 53, 54, 55, 56, 57, 58, 59, 60, 61, 62, 63, 64, 65, 66, 67, 68, 69, 70, 71, 72, 73, 74, 75, 76, 77, 78, 79, 80, 81, 82, 83, 84, 85, 86, 87, 88, 89, 90, 91, 92, 93, 94, 95, 96, 97, 98, 99, 100, 101, 102, 103, 104, 105, 106, 107, 108, 109, 110, 111, 112, 113, 114, 115, 116, 117, 118, 119, 120, 121, 122, 123, 124, 125, 126, 127, 128, 129, 130, 131, 132, 133, 134, 135, 136, 137, 138, 139, 140, 141, 142, 143, 144, 145, 146, 147, 148, 149, 150, 151, 152, 153, 154, 155, 156, 157, 158, 159, 160, 161, 162, 163, 164, 165, 166, 167, 168, 169, 170, 171, 172, 173, 174, 175, 176, 177, 178, 179, 180, 181, 182, 183, 184, 185, 186, 187, 188, 189, 190, 191, 192, 193], [0.0, 0.0, 0.0, 0.0, 0.0, 0.0, 0.0, 0.0, 0.0, 0.0, 0.0, 0.0, 1.0, 1.0, 1.0, 1.0, 1.0, 1.0, 1.0, 1.0, 0.0, 0.0, 0.0, 0.0, 0.0, 0.0, 0.0, 0.0, 0.0, 0.0, 0.0, 0.0, 0.0, 0.0, 0.0, 0.0, 0.0, 0.0, 0.0, 0.0, 0.0, 0.0, 0.0, 0.0, 0.0, 0.0, 0.0, 0.0, 0.0, 0.0, 0.0, 0.0, 0.0, 0.0, 0.0, 0.0, 0.0, 0.0, 0.0, 0.0, 0.0, 0.0, 0.0, 0.0, 0.0, 0.0, 0.0, 0.0, 0.0, 0.0, 0.0, 0.0, 0.0, 0.0, 0.0, 0.0, 0.0, 0.0, 0.0, 0.0, 0.0, 0.0, 0.0, 0.0, 0.0, 0.0, 0.0, 0.0, 0.0, 0.0, 0.0, 0.0, 0.0, 0.0, 0.0, 0.0, 1.0, 1.0, 1.0, 1.0, 1.0, 1.0, 1.0, 1.0, 1.0, 1.0, 1.0, 1.0, 0.0, 0.0, 0.0, 0.0, 0.0, 0.0, 0.0, 0.0, 0.0, 0.0, 0.0, 0.0, 0.0, 0.0, 0.0, 0.0, 0.0, 0.0, 0.0, 0.0, 0.0, 0.0, 0.0, 0.0, 0.0, 0.0, 0.0, 0.0, 0.0, 0.0, 0.0, 0.0, 0.0, 0.0, 0.0, 0.0, 0.0, 0.0, 0.0, 0.0, 0.0, 0.0, 0.0, 0.0, 0.0, 0.0, 0.0, 0.0, 0.0, 0.0, 0.0, 0.0, 0.0, 0.0, 0.0, 0.0, 0.0, 0.0, 0.0, 0.0, 0.0, 0.0, 0.0, 0.0, 0.0, 0.0, 0.0, 0.0, 0.0, 0.0, 0.0, 0.0, 0.0, 0.0, 0.0, 0.0, 0.0, 0.0, 0.0, 0.0, 0.0, 0.0, 0.0, 0.0, 0.0, 0.0]): _vg.add([_i], _w, 'REPLACE')
_vg = ob_beetle.vertex_groups.new(name='arm_upper.r')
for _i, _w in zip([0, 1, 2, 3, 4, 5, 6, 7, 8, 9, 10, 11, 12, 13, 14, 15, 16, 17, 18, 19, 20, 21, 22, 23, 24, 25, 26, 27, 28, 29, 30, 31, 32, 33, 34, 35, 36, 37, 38, 39, 40, 41, 42, 43, 44, 45, 46, 47, 48, 49, 50, 51, 52, 53, 54, 55, 56, 57, 58, 59, 60, 61, 62, 63, 64, 65, 66, 67, 68, 69, 70, 71, 72, 73, 74, 75, 76, 77, 78, 79, 80, 81, 82, 83, 84, 85, 86, 87, 88, 89, 90, 91, 92, 93, 94, 95, 96, 97, 98, 99, 100, 101, 102, 103, 104, 105, 106, 107, 108, 109, 110, 111, 112, 113, 114, 115, 116, 117, 118, 119, 120, 121, 122, 123, 124, 125, 126, 127, 128, 129, 130, 131, 132, 133, 134, 135, 136, 137, 138, 139, 140, 141, 142, 143, 144, 145, 146, 147, 148, 149, 150, 151, 152, 153, 154, 155, 156, 157, 158, 159, 160, 161, 162, 163, 164, 165, 166, 167, 168, 169, 170, 171, 172, 173, 174, 175, 176, 177, 178, 179, 180, 181, 182, 183, 184, 185, 186, 187, 188, 189, 190, 191, 192, 193], [0.0, 0.0, 0.0, 0.0, 0.0, 0.0, 0.0, 0.0, 0.0, 0.0, 0.0, 0.0, 1.0, 1.0, 1.0, 1.0, 1.0, 1.0, 1.0, 1.0, 0.0, 0.0, 0.0, 0.0, 0.0, 0.0, 0.0, 0.0, 0.0, 0.0, 0.0, 0.0, 0.0, 0.0, 0.0, 0.0, 0.0, 0.0, 0.0, 0.0, 0.0, 0.0, 0.0, 0.0, 0.0, 0.0, 0.0, 0.0, 0.0, 0.0, 0.0, 0.0, 0.0, 0.0, 0.0, 0.0, 0.0, 0.0, 0.0, 0.0, 0.0, 0.0, 0.0, 0.0, 0.0, 0.0, 0.0, 0.0, 0.0, 0.0, 0.0, 0.0, 0.0, 0.0, 0.0, 0.0, 0.0, 0.0, 0.0, 0.0, 0.0, 0.0, 0.0, 0.0, 0.0, 0.0, 0.0, 0.0, 0.0, 0.0, 0.0, 0.0, 0.0, 0.0, 0.0, 0.0, 1.0, 1.0, 1.0, 1.0, 1.0, 1.0, 1.0, 1.0, 1.0, 1.0, 1.0, 1.0, 0.0, 0.0, 0.0, 0.0, 0.0, 0.0, 0.0, 0.0, 0.0, 0.0, 0.0, 0.0, 0.0, 0.0, 0.0, 0.0, 0.0, 0.0, 0.0, 0.0, 0.0, 0.0, 0.0, 0.0, 0.0, 0.0, 0.0, 0.0, 0.0, 0.0, 0.0, 0.0, 0.0, 0.0, 0.0, 0.0, 0.0, 0.0, 0.0, 0.0, 0.0, 0.0, 0.0, 0.0, 0.0, 0.0, 0.0, 0.0, 0.0, 0.0, 0.0, 0.0, 0.0, 0.0, 0.0, 0.0, 0.0, 0.0, 0.0, 0.0, 0.0, 0.0, 0.0, 0.0, 0.0, 0.0, 0.0, 0.0, 0.0, 0.0, 0.0, 0.0, 0.0, 0.0, 0.0, 0.0, 0.0, 0.0, 0.0, 0.0, 0.0, 0.0, 0.0, 0.0, 0.0, 0.0]): _vg.add([_i], _w, 'REPLACE')
_vg = ob_beetle.vertex_groups.new(name='arm_lower.r')
for _i, _w in zip([0, 1, 2, 3, 4, 5, 6, 7, 8, 9, 10, 11, 12, 13, 14, 15, 16, 17, 18, 19, 20, 21, 22, 23, 24, 25, 26, 27, 28, 29, 30, 31, 32, 33, 34, 35, 36, 37, 38, 39, 40, 41, 42, 43, 44, 45, 46, 47, 48, 49, 50, 51, 52, 53, 54, 55, 56, 57, 58, 59, 60, 61, 62, 63, 64, 65, 66, 67, 68, 69, 70, 71, 72, 73, 74, 75, 76, 77, 78, 79, 80, 81, 82, 83, 84, 85, 86, 87, 88, 89, 90, 91, 92, 93, 94, 95, 96, 97, 98, 99, 100, 101, 102, 103, 104, 105, 106, 107, 108, 109, 110, 111, 112, 113, 114, 115, 116, 117, 118, 119, 120, 121, 122, 123, 124, 125, 126, 127, 128, 129, 130, 131, 132, 133, 134, 135, 136, 137, 138, 139, 140, 141, 142, 143, 144, 145, 146, 147, 148, 149, 150, 151, 152, 153, 154, 155, 156, 157, 158, 159, 160, 161, 162, 163, 164, 165, 166, 167, 168, 169, 170, 171, 172, 173, 174, 175, 176, 177, 178, 179, 180, 181, 182, 183, 184, 185, 186, 187, 188, 189, 190, 191, 192, 193], [0.0, 0.0, 0.0, 0.0, 0.0, 0.0, 0.0, 0.0, 0.0, 0.0, 0.0, 0.0, 0.9955, 0.0, 0.9688, 0.0, 0.9923, 0.0, 0.9579, 0.0, 0.0, 0.0, 0.0, 0.0, 0.0, 0.0, 0.0, 0.0, 0.0, 0.0, 0.0, 0.0, 0.0, 0.0, 0.0, 0.0, 0.0, 0.0, 0.0, 0.0, 0.0, 0.0, 0.0, 0.0, 0.0, 0.0, 0.0, 0.0, 0.0, 0.0, 0.0, 0.0, 0.0, 0.0, 0.0, 0.0, 0.0, 0.0, 0.0, 0.0, 0.0, 0.0, 0.0, 0.0, 0.0, 0.0, 0.0, 0.0, 0.0, 0.0, 0.0, 0.0, 0.0, 0.0, 0.0, 0.0, 0.0, 0.0, 0.0, 0.0, 0.0, 0.0, 0.0, 0.0, 0.0, 0.0, 0.0, 0.0, 0.0, 0.0, 0.0, 0.0, 0.0, 0.0, 0.0, 0.0, 0.5731, 0.5434, 0.292, 0.3472, 0.8857, 0.9033, 0.951, 0.9497, 0.8225, 0.7591, 0.6454, 0.7342, 0.0, 0.0, 0.0, 0.0, 0.0, 0.0, 0.0, 0.0, 0.0, 0.0, 0.0, 0.0, 0.0, 0.0, 0.0, 0.0, 0.0, 0.0, 0.0, 0.0, 0.0, 0.0, 0.0, 0.0, 0.0, 0.0, 0.0, 0.0, 0.0, 0.0, 0.0, 0.0, 0.0, 0.0, 0.0, 0.0, 0.0, 0.0, 0.0, 0.0, 0.0, 0.0, 0.0, 0.0, 0.0, 0.0, 0.0, 0.0, 0.0, 0.0, 0.0, 0.0, 0.0, 0.0, 0.0, 0.0, 0.0, 0.0, 0.0, 0.0, 0.0, 0.0, 0.0, 0.0, 0.0, 0.0, 0.0, 0.0, 0.0, 0.0, 0.0, 0.0, 0.0, 0.0, 0.0, 0.0, 0.0, 0.0, 0.0, 0.0, 0.0, 0.0, 0.0, 0.0, 0.0, 0.0]): _vg.add([_i], _w, 'REPLACE')
_vg = ob_beetle.vertex_groups.new(name='hip.l')
for _i, _w in zip([0, 1, 2, 3, 4, 5, 6, 7, 8, 9, 10, 11, 12, 13, 14, 15, 16, 17, 18, 19, 20, 21, 22, 23, 24, 25, 26, 27, 28, 29, 30, 31, 32, 33, 34, 35, 36, 37, 38, 39, 40, 41, 42, 43, 44, 45, 46, 47, 48, 49, 50, 51, 52, 53, 54, 55, 56, 57, 58, 59, 60, 61, 62, 63, 64, 65, 66, 67, 68, 69, 70, 71, 72, 73, 74, 75, 76, 77, 78, 79, 80, 81, 82, 83, 84, 85, 86, 87, 88, 89, 90, 91, 92, 93, 94, 95, 96, 97, 98, 99, 100, 101, 102, 103, 104, 105, 106, 107, 108, 109, 110, 111, 112, 113, 114, 115, 116, 117, 118, 119, 120, 121, 122, 123, 124, 125, 126, 127, 128, 129, 130, 131, 132, 133, 134, 135, 136, 137, 138, 139, 140, 141, 142, 143, 144, 145, 146, 147, 148, 149, 150, 151, 152, 153, 154, 155, 156, 157, 158, 159, 160, 161, 162, 163, 164, 165, 166, 167, 168, 169, 170, 171, 172, 173, 174, 175, 176, 177, 178, 179, 180, 181, 182, 183, 184, 185, 186, 187, 188, 189, 190, 191, 192, 193], [0.0, 0.0, 0.0, 0.0, 0.0, 0.0, 0.0, 0.0, 0.0, 0.0, 0.0, 0.0, 0.0, 0.0, 0.0, 0.0, 0.0, 0.0, 0.0, 0.0, 0.0, 0.0, 0.0, 0.0, 0.0, 0.0, 0.0, 0.0, 0.0, 0.0, 0.0, 0.0, 0.0, 0.0, 0.0, 0.0, 0.0, 0.0, 0.0, 0.0, 0.0, 0.0, 0.0, 0.0, 0.0, 0.0, 0.0, 0.0, 0.0, 0.0, 0.0, 0.0, 0.0, 0.0, 0.0, 0.0, 0.0, 0.0, 0.0, 0.0, 0.0, 0.0, 0.0, 0.0, 0.0, 0.0, 0.0, 0.0, 0.0, 0.0, 0.0, 0.0, 0.0, 0.0, 0.0, 0.0, 0.0, 0.0, 0.0, 0.0, 0.0, 0.0, 0.0, 0.0, 0.0, 0.0, 0.0, 0.0, 0.0, 0.0, 0.0, 0.0, 0.0, 0.0, 0.0, 0.0, 0.0, 0.0, 0.0, 0.0, 0.0, 0.0, 0.0, 0.0, 0.0, 0.0, 0.0, 0.0, 0.0, 0.0, 0.0, 0.0, 1.0, 1.0, 1.0, 1.0, 1.0, 1.0, 1.0, 1.0, 0.0, 0.0, 0.0, 0.0, 0.0, 0.0, 0.0, 0.0, 0.0, 0.0, 0.0, 0.0, 0.0, 0.0, 0.0, 0.0, 0.0, 0.0, 0.0, 0.0, 0.0, 0.0, 0.0, 0.0, 0.0, 0.0, 0.0, 0.0, 0.0, 0.0, 0.0, 0.0, 0.0, 0.0, 0.0, 0.0, 0.0, 0.0, 0.0, 0.0, 0.0, 0.0, 0.0, 0.0, 0.0, 0.0, 0.0, 0.0, 0.0, 0.0, 0.0, 0.0, 0.0, 0.0, 0.0, 0.0, 0.0, 0.0, 0.0, 0.0, 0.0, 0.0, 0.0, 0.0, 0.0, 0.0, 0.0, 0.0, 0.0, 0.0, 0.0, 0.0, 0.0, 0.0]): _vg.add([_i], _w, 'REPLACE')
_vg = ob_beetle.vertex_groups.new(name='leg.l')
for _i, _w in zip([0, 1, 2, 3, 4, 5, 6, 7, 8, 9, 10, 11, 12, 13, 14, 15, 16, 17, 18, 19, 20, 21, 22, 23, 24, 25, 26, 27, 28, 29, 30, 31, 32, 33, 34, 35, 36, 37, 38, 39, 40, 41, 42, 43, 44, 45, 46, 47, 48, 49, 50, 51, 52, 53, 54, 55, 56, 57, 58, 59, 60, 61, 62, 63, 64, 65, 66, 67, 68, 69, 70, 71, 72, 73, 74, 75, 76, 77, 78, 79, 80, 81, 82, 83, 84, 85, 86, 87, 88, 89, 90, 91, 92, 93, 94, 95, 96, 97, 98, 99, 100, 101, 102, 103, 104, 105, 106, 107, 108, 109, 110, 111, 112, 113, 114, 115, 116, 117, 118, 119, 120, 121, 122, 123, 124, 125, 126, 127, 128, 129, 130, 131, 132, 133, 134, 135, 136, 137, 138, 139, 140, 141, 142, 143, 144, 145, 146, 147, 148, 149, 150, 151, 152, 153, 154, 155, 156, 157, 158, 159, 160, 161, 162, 163, 164, 165, 166, 167, 168, 169, 170, 171, 172, 173, 174, 175, 176, 177, 178, 179, 180, 181, 182, 183, 184, 185, 186, 187, 188, 189, 190, 191, 192, 193], [0.0, 0.0, 0.0, 0.0, 0.0, 0.0, 0.0, 0.0, 0.0, 0.0, 0.0, 0.0, 0.0, 0.0, 0.0, 0.0, 0.0, 0.0, 0.0, 0.0, 0.0, 0.0, 0.0, 0.0, 0.0, 0.0, 0.0, 0.0, 0.0, 0.0, 0.0, 0.0, 0.0, 0.0, 0.0, 0.0, 0.0, 0.0, 0.0, 0.0, 0.0, 0.0, 0.0, 0.0, 0.0, 0.0, 0.0, 0.0, 0.0, 0.0, 0.0, 0.0, 0.0, 0.0, 0.0, 0.0, 0.0, 0.0, 0.0, 0.0, 0.0, 0.0, 0.0, 0.0, 0.0, 0.0, 0.0, 0.0, 0.0, 0.0, 0.0, 0.0, 0.0, 0.0, 0.0, 0.0, 0.0, 0.0, 0.0, 0.0, 0.0, 0.0, 0.0, 0.0, 0.0, 0.0, 0.0, 0.0, 0.0, 0.0, 0.0, 0.0, 0.0, 0.0, 0.0, 0.0, 0.0, 0.0, 0.0, 0.0, 0.0, 0.0, 0.0, 0.0, 0.0, 0.0, 0.0, 0.0, 0.0, 0.0, 0.0, 0.0, 1.0, 1.0, 1.0, 1.0, 1.0, 1.0, 1.0, 1.0, 0.0, 0.0, 0.0, 0.0, 0.0, 0.0, 0.0, 0.0, 0.0, 0.0, 0.0, 0.0, 0.0, 0.0, 0.0, 0.0, 0.0, 0.0, 0.0, 0.0, 0.0, 0.0, 0.0, 0.0, 0.0, 0.0, 0.0, 0.0, 0.0, 0.0, 0.0, 0.0, 0.0, 0.0, 0.0, 0.0, 0.0, 0.0, 0.0, 0.0, 0.0, 0.0, 0.0, 0.0, 0.0, 0.0, 0.0, 0.0, 0.0, 0.0, 0.0, 0.0, 0.0, 0.0, 0.0, 0.0, 0.0, 0.0, 0.0, 0.0, 0.0, 0.0, 0.0, 0.0, 0.0, 0.0, 0.0, 0.0, 0.0, 0.0, 0.0, 0.0, 0.0, 0.0]): _vg.add([_i], _w, 'REPLACE')
_vg = ob_beetle.vertex_groups.new(name='hip.r')
for _i, _w in zip([0, 1, 2, 3, 4, 5, 6, 7, 8, 9, 10, 11, 12, 13, 14, 15, 16, 17, 18, 19, 20, 21, 22, 23, 24, 25, 26, 27, 28, 29, 30, 31, 32, 33, 34, 35, 36, 37, 38, 39, 40, 41, 42, 43, 44, 45, 46, 47, 48, 49, 50, 51, 52, 53, 54, 55, 56, 57, 58, 59, 60, 61, 62, 63, 64, 65, 66, 67, 68, 69, 70, 71, 72, 73, 74, 75, 76, 77, 78, 79, 80, 81, 82, 83, 84, 85, 86, 87, 88, 89, 90, 91, 92, 93, 94, 95, 96, 97, 98, 99, 100, 101, 102, 103, 104, 105, 106, 107, 108, 109, 110, 111, 112, 113, 114, 115, 116, 117, 118, 119, 120, 121, 122, 123, 124, 125, 126, 127, 128, 129, 130, 131, 132, 133, 134, 135, 136, 137, 138, 139, 140, 141, 142, 143, 144, 145, 146, 147, 148, 149, 150, 151, 152, 153, 154, 155, 156, 157, 158, 159, 160, 161, 162, 163, 164, 165, 166, 167, 168, 169, 170, 171, 172, 173, 174, 175, 176, 177, 178, 179, 180, 181, 182, 183, 184, 185, 186, 187, 188, 189, 190, 191, 192, 193], [0.0, 0.0, 0.0, 0.0, 1.0, 1.0, 1.0, 1.0, 1.0, 1.0, 1.0, 1.0, 0.0, 0.0, 0.0, 0.0, 0.0, 0.0, 0.0, 0.0, 0.0, 0.0, 0.0, 0.0, 0.0, 0.0, 0.0, 0.0, 0.0, 0.0, 0.0, 0.0, 0.0, 0.0, 0.0, 0.0, 0.0, 0.0, 0.0, 0.0, 0.0, 0.0, 0.0, 0.0, 0.0, 0.0, 0.0, 0.0, 0.0, 0.0, 0.0, 0.0, 0.0, 0.0, 0.0, 0.0, 0.0, 0.0, 0.0, 0.0, 0.0, 0.0, 0.0, 0.0, 0.0, 0.0, 0.0, 0.0, 0.0, 0.0, 0.0, 0.0, 0.0, 0.0, 0.0, 0.0, 0.0, 0.0, 0.0, 0.0, 0.0, 0.0, 0.0, 0.0, 0.0, 0.0, 0.0, 0.0, 0.0, 0.0, 0.0, 0.0, 0.0, 0.0, 0.0, 0.0, 0.0, 0.0, 0.0, 0.0, 0.0, 0.0, 0.0, 0.0, 0.0, 0.0, 0.0, 0.0, 0.0, 0.0, 0.0, 0.0, 0.0, 0.0, 0.0, 0.0, 0.0, 0.0, 0.0, 0.0, 0.0, 0.0, 0.0, 0.0, 0.0, 0.0, 0.0, 0.0, 0.0, 0.0, 0.0, 0.0, 0.0, 0.0, 0.0, 0.0, 0.0, 0.0, 0.0, 0.0, 0.0, 0.0, 0.0, 0.0, 0.0, 0.0, 0.0, 0.0, 0.0, 0.0, 0.0, 0.0, 0.0, 0.0, 0.0, 0.0, 0.0, 0.0, 0.0, 0.0, 0.0, 0.0, 0.0, 0.0, 0.0, 0.0, 0.0, 0.0, 0.0, 0.0, 0.0, 0.0, 0.0, 0.0, 0.0, 0.0, 0.0, 0.0, 0.0, 0.0, 0.0, 0.0, 0.0, 0.0, 0.0, 0.0, 0.0, 0.0, 0.0, 0.0, 0.0, 0.0, 0.0, 0.0]): _vg.add([_i], _w, 'REPLACE')
_vg = ob_beetle.vertex_groups.new(name='leg.r')
for _i, _w in zip([0, 1, 2, 3, 4, 5, 6, 7, 8, 9, 10, 11, 12, 13, 14, 15, 16, 17, 18, 19, 20, 21, 22, 23, 24, 25, 26, 27, 28, 29, 30, 31, 32, 33, 34, 35, 36, 37, 38, 39, 40, 41, 42, 43, 44, 45, 46, 47, 48, 49, 50, 51, 52, 53, 54, 55, 56, 57, 58, 59, 60, 61, 62, 63, 64, 65, 66, 67, 68, 69, 70, 71, 72, 73, 74, 75, 76, 77, 78, 79, 80, 81, 82, 83, 84, 85, 86, 87, 88, 89, 90, 91, 92, 93, 94, 95, 96, 97, 98, 99, 100, 101, 102, 103, 104, 105, 106, 107, 108, 109, 110, 111, 112, 113, 114, 115, 116, 117, 118, 119, 120, 121, 122, 123, 124, 125, 126, 127, 128, 129, 130, 131, 132, 133, 134, 135, 136, 137, 138, 139, 140, 141, 142, 143, 144, 145, 146, 147, 148, 149, 150, 151, 152, 153, 154, 155, 156, 157, 158, 159, 160, 161, 162, 163, 164, 165, 166, 167, 168, 169, 170, 171, 172, 173, 174, 175, 176, 177, 178, 179, 180, 181, 182, 183, 184, 185, 186, 187, 188, 189, 190, 191, 192, 193], [0.0, 0.0, 0.0, 0.0, 1.0, 1.0, 1.0, 1.0, 1.0, 1.0, 1.0, 1.0, 0.0, 0.0, 0.0, 0.0, 0.0, 0.0, 0.0, 0.0, 0.0, 0.0, 0.0, 0.0, 0.0, 0.0, 0.0, 0.0, 0.0, 0.0, 0.0, 0.0, 0.0, 0.0, 0.0, 0.0, 0.0, 0.0, 0.0, 0.0, 0.0, 0.0, 0.0, 0.0, 0.0, 0.0, 0.0, 0.0, 0.0, 0.0, 0.0, 0.0, 0.0, 0.0, 0.0, 0.0, 0.0, 0.0, 0.0, 0.0, 0.0, 0.0, 0.0, 0.0, 0.0, 0.0, 0.0, 0.0, 0.0, 0.0, 0.0, 0.0, 0.0, 0.0, 0.0, 0.0, 0.0, 0.0, 0.0, 0.0, 0.0, 0.0, 0.0, 0.0, 0.0, 0.0, 0.0, 0.0, 0.0, 0.0, 0.0, 0.0, 0.0, 0.0, 0.0, 0.0, 0.0, 0.0, 0.0, 0.0, 0.0, 0.0, 0.0, 0.0, 0.0, 0.0, 0.0, 0.0, 0.0, 0.0, 0.0, 0.0, 0.0, 0.0, 0.0, 0.0, 0.0, 0.0, 0.0, 0.0, 0.0, 0.0, 0.0, 0.0, 0.0, 0.0, 0.0, 0.0, 0.0, 0.0, 0.0, 0.0, 0.0, 0.0, 0.0, 0.0, 0.0, 0.0, 0.0, 0.0, 0.0, 0.0, 0.0, 0.0, 0.0, 0.0, 0.0, 0.0, 0.0, 0.0, 0.0, 0.0, 0.0, 0.0, 0.0, 0.0, 0.0, 0.0, 0.0, 0.0, 0.0, 0.0, 0.0, 0.0, 0.0, 0.0, 0.0, 0.0, 0.0, 0.0, 0.0, 0.0, 0.0, 0.0, 0.0, 0.0, 0.0, 0.0, 0.0, 0.0, 0.0, 0.0, 0.0, 0.0, 0.0, 0.0, 0.0, 0.0, 0.0, 0.0, 0.0, 0.0, 0.0, 0.0]): _vg.add([_i], _w, 'REPLACE')
_m = ob_beetle.modifiers.new('Armature', 'ARMATURE')
_m.object = ob_beetlearmature
_m.use_bone_envelopes = True
ob_beetlearmature.location = (0.0, 0.0, 0.0)

# ---- collection membership
col_characters.objects.link(ob_beetle)
col_characters.objects.link(ob_beetlearmature)

# ---- scene / render settings (as saved in the file)
scene.frame_start = 1; scene.frame_end = 15; scene.frame_set(0)
scene.render.engine = 'BLENDER_EEVEE_NEXT'
bpy.context.view_layer.update()

# ---- added for rendering (the .blend has no active camera and no usable light): camera, sun
cam_auto = bpy.data.cameras.new('AutoCamera')
cam_auto.lens = 50.0
cam_auto.sensor_width = 36.0
cam_auto.clip_end = 1000.0
ob_auto_camera = bpy.data.objects.new('AutoCamera', cam_auto)
scene.collection.objects.link(ob_auto_camera)
ob_auto_camera.location = (1.19444, -1.46894, 1.55601)
ob_auto_camera.rotation_euler = (1.09748, -7.21219e-08, 0.694738)
scene.camera = ob_auto_camera
light_auto_sun = bpy.data.lights.new('AutoSun', 'SUN')
light_auto_sun.energy = 3.0
light_auto_sun.angle = 0.0523599
ob_auto_sun = bpy.data.objects.new('AutoSun', light_auto_sun)
scene.collection.objects.link(ob_auto_sun)
ob_auto_sun.rotation_euler = (0.872665, 0.174533, 0.523599)
bpy.context.view_layer.update()
